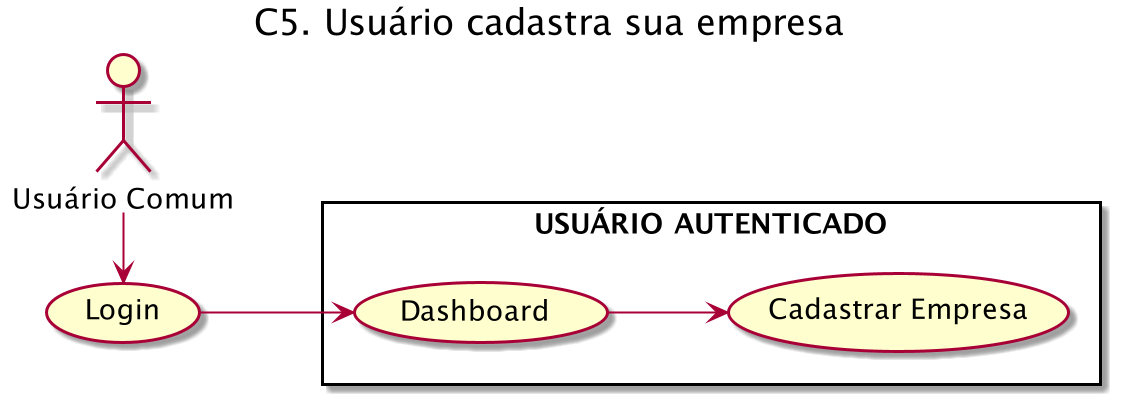

The diagram above was rendered by PlantUML. Its source (embedded in the PNG):
@startuml
left to right direction
title "C5. Usuário cadastra sua empresa"

User as "Usuário Comum"

rectangle "USUÁRIO AUTENTICADO" {
    (Cadastrar Empresa) as CadEmpresa
    (Dashboard) as Dashboard
}

(Login) as Login

User -r--> Login
Login --> Dashboard
Dashboard --> CadEmpresa
@enduml